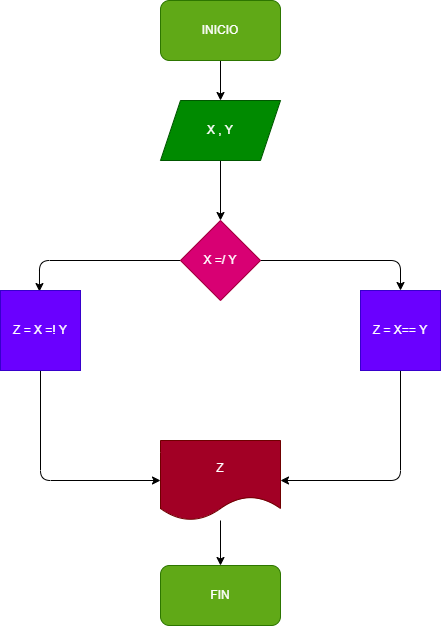

The diagram above was exported from draw.io. Its source (the exported page's mxGraphModel, read from the mxfile embedded in the PNG):
<mxGraphModel dx="806" dy="671" grid="1" gridSize="10" guides="1" tooltips="1" connect="1" arrows="1" fold="1" page="1" pageScale="1" pageWidth="827" pageHeight="1169" math="0" shadow="0">
  <root>
    <mxCell id="0" />
    <mxCell id="1" parent="0" />
    <mxCell id="12" value="" style="edgeStyle=none;html=1;" parent="1" source="2" target="3" edge="1">
      <mxGeometry relative="1" as="geometry" />
    </mxCell>
    <mxCell id="2" value="INICIO" style="rounded=1;whiteSpace=wrap;html=1;fillColor=#60a917;fontColor=#ffffff;strokeColor=#2D7600;" parent="1" vertex="1">
      <mxGeometry x="220" y="20" width="120" height="60" as="geometry" />
    </mxCell>
    <mxCell id="13" value="" style="edgeStyle=none;html=1;" parent="1" source="3" target="4" edge="1">
      <mxGeometry relative="1" as="geometry" />
    </mxCell>
    <mxCell id="3" value="X , Y" style="shape=parallelogram;perimeter=parallelogramPerimeter;whiteSpace=wrap;html=1;fixedSize=1;fillColor=#008a00;fontColor=#ffffff;strokeColor=#005700;" parent="1" vertex="1">
      <mxGeometry x="220" y="120" width="120" height="60" as="geometry" />
    </mxCell>
    <mxCell id="10" style="edgeStyle=none;html=1;exitX=1;exitY=0.5;exitDx=0;exitDy=0;entryX=0.5;entryY=0;entryDx=0;entryDy=0;" parent="1" source="4" edge="1">
      <mxGeometry relative="1" as="geometry">
        <mxPoint x="460" y="310" as="targetPoint" />
        <Array as="points">
          <mxPoint x="460" y="280" />
        </Array>
      </mxGeometry>
    </mxCell>
    <mxCell id="11" style="edgeStyle=none;html=1;exitX=0;exitY=0.5;exitDx=0;exitDy=0;entryX=0.408;entryY=0.013;entryDx=0;entryDy=0;entryPerimeter=0;" parent="1" source="4" edge="1">
      <mxGeometry relative="1" as="geometry">
        <mxPoint x="98.96000000000004" y="311.03999999999996" as="targetPoint" />
        <Array as="points">
          <mxPoint x="99" y="280" />
        </Array>
      </mxGeometry>
    </mxCell>
    <mxCell id="4" value="X =/ Y" style="rhombus;whiteSpace=wrap;html=1;fillColor=#d80073;fontColor=#ffffff;strokeColor=#A50040;" parent="1" vertex="1">
      <mxGeometry x="240" y="240" width="80" height="80" as="geometry" />
    </mxCell>
    <mxCell id="20" value="" style="edgeStyle=none;html=1;" edge="1" parent="1" source="14" target="19">
      <mxGeometry relative="1" as="geometry" />
    </mxCell>
    <mxCell id="14" value="Z" style="shape=document;whiteSpace=wrap;html=1;boundedLbl=1;fillColor=#a20025;fontColor=#ffffff;strokeColor=#6F0000;" vertex="1" parent="1">
      <mxGeometry x="220" y="460" width="120" height="80" as="geometry" />
    </mxCell>
    <mxCell id="17" style="edgeStyle=none;html=1;exitX=0.5;exitY=1;exitDx=0;exitDy=0;entryX=0;entryY=0.5;entryDx=0;entryDy=0;" edge="1" parent="1" source="15" target="14">
      <mxGeometry relative="1" as="geometry">
        <Array as="points">
          <mxPoint x="100" y="500" />
        </Array>
      </mxGeometry>
    </mxCell>
    <mxCell id="15" value="Z = X =! Y" style="whiteSpace=wrap;html=1;aspect=fixed;fillColor=#6a00ff;fontColor=#ffffff;strokeColor=#3700CC;" vertex="1" parent="1">
      <mxGeometry x="60" y="310" width="80" height="80" as="geometry" />
    </mxCell>
    <mxCell id="18" style="edgeStyle=none;html=1;exitX=0.5;exitY=1;exitDx=0;exitDy=0;entryX=1;entryY=0.5;entryDx=0;entryDy=0;" edge="1" parent="1" source="16" target="14">
      <mxGeometry relative="1" as="geometry">
        <Array as="points">
          <mxPoint x="460" y="500" />
        </Array>
      </mxGeometry>
    </mxCell>
    <mxCell id="16" value="Z = X== Y" style="whiteSpace=wrap;html=1;aspect=fixed;fillColor=#6a00ff;fontColor=#ffffff;strokeColor=#3700CC;" vertex="1" parent="1">
      <mxGeometry x="420" y="310" width="80" height="80" as="geometry" />
    </mxCell>
    <mxCell id="19" value="FIN" style="rounded=1;whiteSpace=wrap;html=1;fillColor=#60a917;fontColor=#ffffff;strokeColor=#2D7600;" vertex="1" parent="1">
      <mxGeometry x="220" y="585" width="120" height="60" as="geometry" />
    </mxCell>
  </root>
</mxGraphModel>